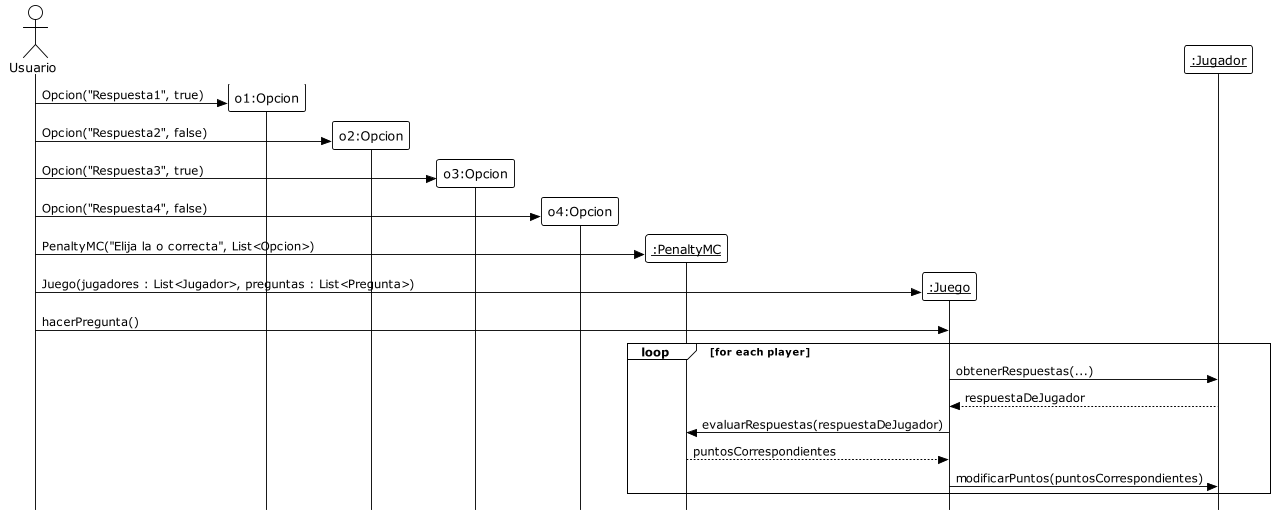

The diagram above was rendered by PlantUML. Its source (embedded in the PNG):
@startuml

!theme plain
skinparam style strictuml

Actor Usuario

create "o1:Opcion"
Usuario -> "o1:Opcion" : Opcion("Respuesta1", true)

create "o2:Opcion"
Usuario -> "o2:Opcion" : Opcion("Respuesta2", false)

create "o3:Opcion"
Usuario -> "o3:Opcion" : Opcion("Respuesta3", true)

create "o4:Opcion"
Usuario -> "o4:Opcion" : Opcion("Respuesta4", false)

create "__:PenaltyMC__"
Usuario -> "__:PenaltyMC__" : PenaltyMC("Elija la o correcta", List<Opcion>)

create "__:Juego__"
Usuario -> "__:Juego__" : Juego(jugadores : List<Jugador>, preguntas : List<Pregunta>)

Usuario -> "__:Juego__" : hacerPregunta()


loop for each player
    "__:Juego__" -> "__:Jugador__" : obtenerRespuestas(...)
    "__:Juego__" <-- "__:Jugador__" : respuestaDeJugador
    "__:Juego__" -> "__:PenaltyMC__" : evaluarRespuestas(respuestaDeJugador)
    "__:Juego__" <-- "__:PenaltyMC__" : puntosCorrespondientes
    "__:Juego__" -> "__:Jugador__" : modificarPuntos(puntosCorrespondientes)
end


@enduml